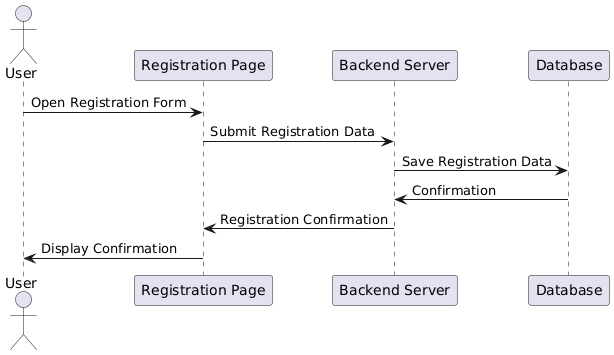

The diagram above was rendered by PlantUML. Its source (embedded in the PNG):
@startuml
actor User
participant "Registration Page"
participant "Backend Server"
participant "Database"

User -> "Registration Page": Open Registration Form
"Registration Page" -> "Backend Server": Submit Registration Data
"Backend Server" -> "Database": Save Registration Data
"Database" -> "Backend Server": Confirmation
"Backend Server" -> "Registration Page": Registration Confirmation
"Registration Page" -> User: Display Confirmation
@enduml